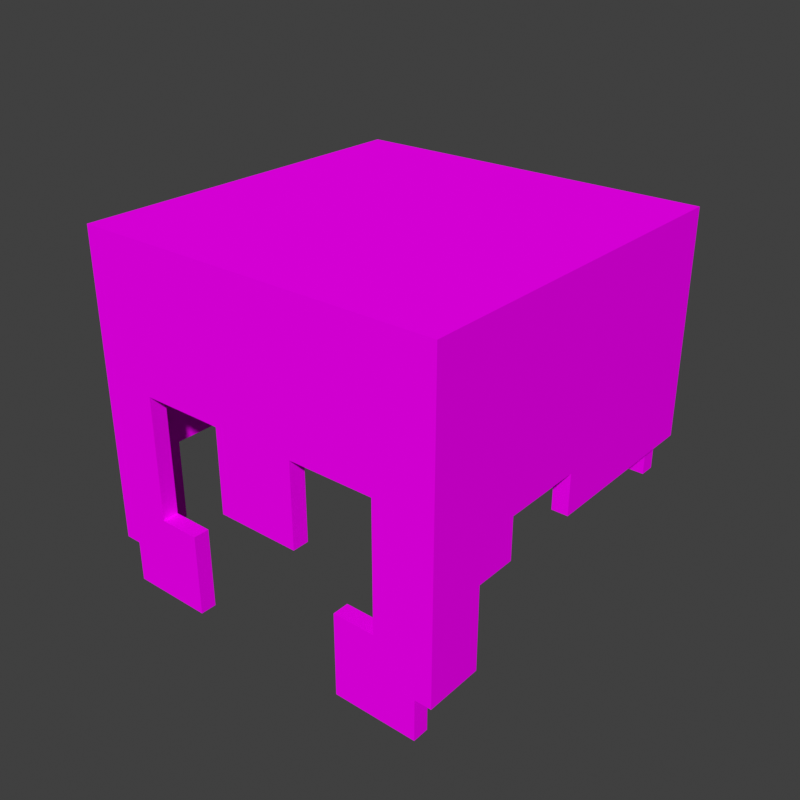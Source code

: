 # Source: netherite_1_helmet.blend  (saved by Blender 3.1.7; exported with 4.5.12 LTS)
import bpy
from mathutils import Matrix  # noqa: F401  (used for matrix-valued properties, if any)

bpy.ops.wm.read_factory_settings(use_empty=True)
scene = bpy.context.scene
scene.name = 'Scene'

# ---- collections
col_netherite_1_helmet = bpy.data.collections.new('netherite_1_helmet'); scene.collection.children.link(col_netherite_1_helmet)

# ---- images (referenced by path relative to the original .blend; pixels are not part of the script)
import os
ASSET_DIR = os.environ.get("B2B_ASSET_DIR", "")  # directory of the original .blend (textures are referenced by path, not embedded)
HERE = os.path.dirname(os.path.abspath(__file__))  # packed textures are extracted next to this script under _unpacked/

def load_image(name, relpath, width, height, colorspace="sRGB"):
    """Load a texture the original file referenced (path relative to the .blend, or extracted next to this script)."""
    p = next((c for c in (os.path.join(HERE, relpath), os.path.join(ASSET_DIR, relpath)) if relpath and os.path.exists(c)), "")
    if p:
        img = bpy.data.images.load(p, check_existing=True)
        img.name = name
    else:  # same state as the original file: an image datablock whose file is absent (Cycles renders it pink)
        img = bpy.data.images.new(name, width, height)
        img.source = "FILE"
        img.filepath = "//" + (relpath or name)
    img.colorspace_settings.name = colorspace
    return img
img_netherite_layer_1_png = load_image('netherite_layer_1.png', 'textures/netherite_layer_1.png', 1024, 1024, 'sRGB')

# ---- materials (node trees are filled in below, after node groups)
mat_netherite = bpy.data.materials.new('Netherite')
mat_netherite.roughness = 1.0
mat_netherite.specular_intensity = 0.0

# ---- node groups
ng_auto_smooth = bpy.data.node_groups.new('Auto Smooth', 'GeometryNodeTree')
_s = ng_auto_smooth.interface.new_socket(name='Geometry', in_out='OUTPUT', socket_type='NodeSocketGeometry')
_s = ng_auto_smooth.interface.new_socket(name='Geometry', in_out='INPUT', socket_type='NodeSocketGeometry')
_s = ng_auto_smooth.interface.new_socket(name='Angle', in_out='INPUT', socket_type='NodeSocketFloat')
_s.subtype = 'ANGLE'
_s.min_value = 0.0
_s.max_value = 3.142
ng_auto_smooth.is_modifier = True
_N = ng_auto_smooth.nodes; _L = ng_auto_smooth.links
n0 = _N.new('NodeGroupOutput'); n0.name = 'Group Output'; n0.location = (480, -100)
n1 = _N.new('NodeGroupInput'); n1.name = 'Group Input'; n1.location = (-420, -300)
n2 = _N.new('NodeGroupInput'); n2.name = 'Group Input.001'; n2.location = (-60, -100)
n3 = _N.new('GeometryNodeSetShadeSmooth'); n3.name = 'Set Shade Smooth'; n3.location = (120, -100)
n3.domain = 'EDGE'
n4 = _N.new('GeometryNodeSetShadeSmooth'); n4.name = 'Set Shade Smooth.001'; n4.location = (300, -100)
n5 = _N.new('GeometryNodeInputMeshEdgeAngle'); n5.name = 'Edge Angle'; n5.location = (-420, -220)
n6 = _N.new('GeometryNodeInputEdgeSmooth'); n6.name = 'Is Edge Smooth'; n6.location = (-60, -160)
n7 = _N.new('GeometryNodeInputShadeSmooth'); n7.name = 'Is Face Smooth'; n7.location = (-240, -340)
n8 = _N.new('FunctionNodeBooleanMath'); n8.name = 'Boolean Math'; n8.location = (-60, -220)
n9 = _N.new('FunctionNodeCompare'); n9.name = 'Compare'; n9.location = (-240, -180)
n9.operation = 'LESS_EQUAL'
_L.new(n5.outputs[0], n9.inputs[0])
_L.new(n4.outputs[0], n0.inputs[0])
_L.new(n1.outputs[1], n9.inputs[1])
_L.new(n9.outputs[0], n8.inputs[0])
_L.new(n7.outputs[0], n8.inputs[1])
_L.new(n2.outputs[0], n3.inputs[0])
_L.new(n6.outputs[0], n3.inputs[1])
_L.new(n3.outputs[0], n4.inputs[0])
_L.new(n8.outputs[0], n3.inputs[2])
n0.is_active_output = True

# ---- material node trees
mat_netherite.use_nodes = True; mat_netherite.node_tree.nodes.clear()
_N = mat_netherite.node_tree.nodes; _L = mat_netherite.node_tree.links
n0 = _N.new('ShaderNodeBsdfPrincipled'); n0.name = 'Principled BSDF'; n0.location = (10, 300)
n0.distribution = 'GGX'
n0.subsurface_method = 'RANDOM_WALK_SKIN'
n0.inputs[2].default_value = 1.0
n0.inputs[3].default_value = 1.45
n0.inputs[13].default_value = 0.0
n0.inputs[27].default_value = (0.0, 0.0, 0.0, 1.0)
n0.inputs[28].default_value = 1.0
n1 = _N.new('ShaderNodeOutputMaterial'); n1.name = 'Material Output'; n1.location = (300, 300)
n2 = _N.new('ShaderNodeTexImage'); n2.name = 'Image Texture'; n2.location = (-585, -33)
n2.image = img_netherite_layer_1_png
n2.interpolation = 'Closest'
_L.new(n0.outputs[0], n1.inputs[0])
_L.new(n2.outputs[0], n0.inputs[0])
_L.new(n2.outputs[1], n0.inputs[4])
n1.is_active_output = True

# ---- world
world_world = bpy.data.worlds.new('World'); scene.world = world_world
world_world.use_nodes = True; world_world.node_tree.nodes.clear()
_N = world_world.node_tree.nodes; _L = world_world.node_tree.links
n0 = _N.new('ShaderNodeOutputWorld'); n0.name = 'World Output'; n0.location = (300, 300)
n1 = _N.new('ShaderNodeBackground'); n1.name = 'Background'; n1.location = (10, 300)
n1.inputs[0].default_value = (0.05088, 0.05088, 0.05088, 1.0)
_L.new(n1.outputs[0], n0.inputs[0])
n0.is_active_output = True
world_world.color = (0.05088, 0.05088, 0.05088)
world_world.use_sun_shadow = False
world_world.sun_shadow_jitter_overblur = 0.0

# ---- meshes
me_head_004 = bpy.data.meshes.new('head.004')
me_head_004.from_pydata([(0.4, 3.2, -0.4), (0.4, 3.2, 0.4), (-0.4, 3.2, 0.4), (-0.4, 2.9, -0.4), (-0.4, 3.1, -0.4), (0.4, 2.7, 0.4), (-0.3, 3.2, -0.4), (0.3, 3.2, -0.4), (0.3, 3.2, 0.4), (-0.1, 3.2, 0.4), (0.2, 2.5, 0.4), (0.1, 2.5, 0.4), (-0.2, 2.5, 0.4), (0.1, 2.6, 0.4), (-0.1, 2.6, 0.4), (0.1, 2.7, 0.4), (0.2, 2.8, 0.4), (-0.3, 2.8, 0.4), (-0.2, 2.9, 0.4), (0.2, 3.0, 0.4), (0.1, 3.0, 0.4), (-7.451e-09, 3.1, 0.4), (-0.1, 2.7, -0.4), (0.1, 2.7, -0.4), (-0.3, 2.8, -0.4), (-0.1, 2.8, -0.4), (0.3, 2.8, -0.4), (-0.2, 2.9, -0.4), (-0.1, 2.9, -0.4), (0.1, 2.9, -0.4), (-0.3, 3.0, -0.4), (0.2, 3.0, -0.4), (-0.2, 3.1, -0.4), (7.451e-09, 3.1, -0.4), (0.1, 3.1, -0.4), (0.2, 3.1, -0.4), (0.4, 3.2, -0.3), (0.4, 3.2, -0.1), (0.4, 3.2, 0.2), (-0.4, 2.7, 0.3), (-0.4, 2.7, -7.451e-09), (-0.4, 2.8, 0.1), (-0.4, 2.8, -7.451e-09), (-0.4, 2.8, -0.1), (-0.4, 2.8, -0.2), (-0.4, 2.9, 0.1), (-0.4, 2.9, -7.451e-09), (-0.4, 2.9, -0.1), (-0.4, 2.9, -0.3), (-0.4, 3.0, 0.3), (-0.4, 3.0, -7.451e-09), (-0.4, 3.0, -0.2), (-0.4, 3.1, -0.3), (0.4, 2.7, 7.451e-09), (0.4, 2.7, 0.2), (0.4, 2.8, -0.2), (0.4, 2.8, -0.1), (0.4, 2.8, 0.2), (0.4, 2.8, 0.3), (0.4, 2.9, 0.2), (0.4, 3.0, 7.451e-09), (0.4, 3.0, 0.2), (0.4, 3.1, 0.3), (-0.3, 3.2, -7.451e-09), (-0.3, 3.2, -0.2), (-0.3, 3.2, -0.3), (-0.2, 3.2, 0.3), (-0.2, 3.2, -0.2), (-0.2, 3.2, -0.3), (-0.1, 3.2, 0.2), (-0.1, 3.2, -0.3), (-3.725e-09, 3.2, 0.2), (0.1, 3.2, 0.3), (0.2, 3.2, 0.2), (0.2, 3.2, 0.1), (0.2, 3.2, -0.2), (0.3, 3.2, 0.3), (0.3, 3.2, -0.1), (0.3, 3.2, -0.2), (-0.4, 3.2, -0.4), (0.4, 3.1, -0.4), (0.4, 3.1, 0.4), (-0.4, 3.1, 0.4), (-0.3, 3.2, 0.4), (0.4, 3.2, 0.3), (-0.4, 3.2, 0.3), (-0.4, 3.0, -0.4), (0.4, 2.9, -0.4), (0.4, 3.0, -0.4), (0.4, 2.8, 0.4), (0.4, 2.9, 0.4), (0.4, 3.0, 0.4), (-0.4, 2.8, 0.4), (-0.4, 2.9, 0.4), (-0.4, 3.0, 0.4), (-0.4, 2.8, -0.3), (-0.4, 3.0, -0.3), (-0.3, 2.7, 0.4), (-0.3, 2.9, 0.4), (-0.3, 3.0, 0.4), (-0.3, 3.1, 0.4), (0.4, 2.7, 0.3), (0.4, 2.9, 0.3), (0.4, 3.0, 0.3), (0.3, 2.9, -0.4), (0.3, 3.0, -0.4), (0.3, 3.1, -0.4), (-0.2, 3.2, -0.4), (-0.1, 3.2, -0.4), (7.451e-09, 3.2, -0.4), (0.1, 3.2, -0.4), (0.2, 3.2, -0.4), (0.2, 3.2, 0.4), (0.1, 3.2, 0.4), (-7.451e-09, 3.2, 0.4), (-0.2, 3.2, 0.4), (-7.451e-09, 2.5, 0.4), (-0.1, 2.5, 0.4), (0.2, 2.6, 0.4), (-7.451e-09, 2.6, 0.4), (-0.2, 2.6, 0.4), (0.2, 2.7, 0.4), (-7.451e-09, 2.7, 0.4), (-0.1, 2.7, 0.4), (-0.2, 2.7, 0.4), (0.3, 2.8, 0.4), (0.1, 2.8, 0.4), (-7.451e-09, 2.8, 0.4), (-0.1, 2.8, 0.4), (-0.2, 2.8, 0.4), (0.3, 2.9, 0.4), (0.2, 2.9, 0.4), (0.1, 2.9, 0.4), (-7.451e-09, 2.9, 0.4), (-0.1, 2.9, 0.4), (0.3, 3.0, 0.4), (-7.451e-09, 3.0, 0.4), (-0.1, 3.0, 0.4), (-0.2, 3.0, 0.4), (0.3, 3.1, 0.4), (0.2, 3.1, 0.4), (0.1, 3.1, 0.4), (-0.1, 3.1, 0.4), (-0.2, 3.1, 0.4), (7.451e-09, 2.7, -0.4), (7.451e-09, 2.8, -0.4), (0.1, 2.8, -0.4), (-0.3, 2.9, -0.4), (7.451e-09, 2.9, -0.4), (0.2, 2.9, -0.4), (-0.2, 3.0, -0.4), (-0.1, 3.0, -0.4), (7.451e-09, 3.0, -0.4), (0.1, 3.0, -0.4), (-0.3, 3.1, -0.4), (-0.1, 3.1, -0.4), (5.588e-09, 3.2, -0.3), (0.1, 3.2, -0.3), (0.2, 3.2, -0.3), (0.3, 3.2, -0.3), (0.4, 3.2, -0.2), (0.4, 3.2, 7.451e-09), (0.4, 3.2, 0.1), (-0.4, 3.2, -0.3), (-0.4, 3.2, -0.2), (-0.4, 3.2, -0.1), (-0.4, 3.2, 7.451e-09), (-0.4, 3.2, 0.1), (-0.4, 3.2, 0.2), (-0.4, 2.7, 0.2), (-0.4, 2.7, 0.1), (-0.4, 2.8, 0.3), (-0.4, 2.8, 0.2), (-0.4, 2.9, 0.3), (-0.4, 2.9, 0.2), (-0.4, 2.9, -0.2), (-0.4, 3.0, 0.2), (-0.4, 3.0, 0.1), (-0.4, 3.0, -0.1), (-0.4, 3.1, 0.3), (-0.4, 3.1, 0.2), (-0.4, 3.1, 0.1), (-0.4, 3.1, -7.451e-09), (-0.4, 3.1, -0.1), (-0.4, 3.1, -0.2), (0.4, 2.7, 0.1), (0.4, 2.8, 7.451e-09), (0.4, 2.8, 0.1), (0.4, 2.9, -0.3), (0.4, 2.9, -0.2), (0.4, 2.9, -0.1), (0.4, 2.9, 7.451e-09), (0.4, 2.9, 0.1), (0.4, 3.0, -0.3), (0.4, 3.0, -0.2), (0.4, 3.0, -0.1), (0.4, 3.0, 0.1), (0.4, 3.1, -0.3), (0.4, 3.1, -0.2), (0.4, 3.1, -0.1), (0.4, 3.1, 7.451e-09), (0.4, 3.1, 0.1), (0.4, 3.1, 0.2), (-0.3, 3.2, 0.3), (-0.3, 3.2, 0.2), (-0.3, 3.2, 0.1), (-0.3, 3.2, -0.1), (-0.2, 3.2, 0.2), (-0.2, 3.2, 0.1), (-0.2, 3.2, -7.451e-09), (-0.2, 3.2, -0.1), (-0.1, 3.2, 0.3), (-0.1, 3.2, 0.1), (-0.1, 3.2, -7.451e-09), (-0.1, 3.2, -0.1), (-0.1, 3.2, -0.2), (-5.588e-09, 3.2, 0.3), (-1.863e-09, 3.2, 0.1), (0.0, 3.2, -7.451e-09), (1.863e-09, 3.2, -0.1), (3.725e-09, 3.2, -0.2), (0.1, 3.2, 0.2), (0.1, 3.2, 0.1), (0.1, 3.2, -7.451e-09), (0.1, 3.2, -0.1), (0.1, 3.2, -0.2), (0.2, 3.2, 0.3), (0.2, 3.2, -7.451e-09), (0.2, 3.2, -0.1), (0.3, 3.2, 0.2), (0.3, 3.2, 0.1), (0.3, 3.2, -7.451e-09), (0.4, 2.5, -0.4), (-0.4, 2.5, -0.4), (-0.4, 2.7, 0.4), (-0.3, 2.6, 0.4), (0.3, 2.6, 0.4), (0.3, 2.7, 0.4), (-0.4, 2.7, -0.4), (-0.4, 2.8, -0.4), (0.4, 2.7, -0.4), (0.3, 2.7, -0.4), (-0.4, 2.7, -0.2), (0.4, 2.7, -0.3), (0.4, 2.7, -0.2), (0.4, 2.8, -0.4), (0.4, 2.8, -0.3), (-0.4, 2.6, -0.4), (-0.4, 2.7, -0.3), (-0.3, 2.7, -0.4), (-0.4, 2.5, -0.4), (0.4, 2.5, -0.4), (-0.3, 2.5, -0.4), (-0.4, 2.6, -0.3), (0.4, 2.5, -0.3), (0.4, 2.6, -0.4), (-0.4, 2.5, -0.3), (-0.3, 2.6, -0.4), (0.4, 2.6, -0.3), (-0.2, 2.5, -0.4), (-0.2, 2.6, -0.4), (0.3, 2.5, -0.4), (0.2, 2.5, -0.4), (0.3, 2.6, -0.4), (0.2, 2.6, -0.4), (0.4, 2.7, 0.4), (-0.3, 2.7, 0.4), (0.4, 2.6, 0.4), (-0.4, 2.6, 0.4), (-0.4, 2.7, 0.4), (-0.3, 2.6, 0.4), (0.3, 2.6, 0.4), (0.3, 2.7, 0.4), (-0.3, 2.5, -0.4), (-0.2, 2.5, -0.4), (0.3, 2.5, -0.4), (0.2, 2.5, -0.4), (-0.4, 2.4, -0.4), (0.4, 2.4, -0.4), (-0.3, 2.4, -0.4), (-0.2, 2.4, -0.4), (0.3, 2.4, -0.4), (0.2, 2.4, -0.4)], [], [(154, 4, 79, 6), (197, 80, 0, 36), (139, 81, 1, 8), (179, 82, 2, 85), (159, 36, 0, 7), (39, 234, 92, 171), (171, 92, 93, 173), (173, 93, 94, 49), (49, 94, 82, 179), (237, 5, 89, 125), (125, 89, 90, 130), (130, 90, 91, 135), (135, 91, 81, 139), (246, 245, 87, 188), (188, 87, 88, 193), (193, 88, 80, 197), (24, 239, 3, 147), (147, 3, 86, 30), (30, 86, 4, 154), (88, 105, 106, 80), (105, 31, 35, 106), (31, 153, 34, 35), (153, 152, 33, 34), (152, 151, 155, 33), (151, 150, 32, 155), (150, 30, 154, 32), (87, 104, 105, 88), (104, 149, 31, 105), (149, 29, 153, 31), (29, 148, 152, 153), (148, 28, 151, 152), (28, 27, 150, 151), (27, 147, 30, 150), (245, 26, 104, 87), (146, 145, 148, 29), (145, 25, 28, 148), (23, 144, 145, 146), (144, 22, 25, 145), (94, 99, 100, 82), (99, 138, 143, 100), (138, 137, 142, 143), (137, 136, 21, 142), (136, 20, 141, 21), (20, 19, 140, 141), (19, 135, 139, 140), (93, 98, 99, 94), (98, 18, 138, 99), (18, 134, 137, 138), (134, 133, 136, 137), (133, 132, 20, 136), (132, 131, 19, 20), (131, 130, 135, 19), (92, 17, 98, 93), (17, 129, 18, 98), (129, 128, 134, 18), (128, 127, 133, 134), (127, 126, 132, 133), (126, 16, 131, 132), (16, 125, 130, 131), (234, 97, 17, 92), (97, 124, 129, 17), (124, 123, 128, 129), (123, 122, 127, 128), (122, 15, 126, 127), (15, 121, 16, 126), (121, 237, 125, 16), (235, 120, 124, 97), (120, 14, 123, 124), (14, 119, 122, 123), (119, 13, 15, 122), (13, 118, 121, 15), (118, 236, 237, 121), (12, 117, 14, 120), (117, 116, 119, 14), (116, 11, 13, 119), (11, 10, 118, 13), (163, 65, 6, 79), (65, 68, 107, 6), (68, 70, 108, 107), (70, 156, 109, 108), (156, 157, 110, 109), (157, 158, 111, 110), (158, 159, 7, 111), (82, 100, 83, 2), (100, 143, 115, 83), (143, 142, 9, 115), (142, 21, 114, 9), (21, 141, 113, 114), (141, 140, 112, 113), (140, 139, 8, 112), (80, 106, 7, 0), (106, 35, 111, 7), (35, 34, 110, 111), (34, 33, 109, 110), (33, 155, 108, 109), (155, 32, 107, 108), (32, 154, 6, 107), (112, 8, 76, 226), (226, 76, 229, 73), (73, 229, 230, 74), (74, 230, 231, 227), (227, 231, 77, 228), (228, 77, 78, 75), (75, 78, 159, 158), (113, 112, 226, 72), (72, 226, 73, 221), (221, 73, 74, 222), (222, 74, 227, 223), (223, 227, 228, 224), (224, 228, 75, 225), (225, 75, 158, 157), (114, 113, 72, 216), (216, 72, 221, 71), (71, 221, 222, 217), (217, 222, 223, 218), (218, 223, 224, 219), (219, 224, 225, 220), (220, 225, 157, 156), (9, 114, 216, 211), (211, 216, 71, 69), (69, 71, 217, 212), (212, 217, 218, 213), (213, 218, 219, 214), (214, 219, 220, 215), (215, 220, 156, 70), (115, 9, 211, 66), (66, 211, 69, 207), (207, 69, 212, 208), (208, 212, 213, 209), (209, 213, 214, 210), (210, 214, 215, 67), (67, 215, 70, 68), (83, 115, 66, 203), (203, 66, 207, 204), (204, 207, 208, 205), (205, 208, 209, 63), (63, 209, 210, 206), (206, 210, 67, 64), (64, 67, 68, 65), (2, 83, 203, 85), (85, 203, 204, 168), (168, 204, 205, 167), (167, 205, 63, 166), (166, 63, 206, 165), (165, 206, 64, 164), (164, 64, 65, 163), (91, 103, 62, 81), (103, 61, 202, 62), (61, 196, 201, 202), (196, 60, 200, 201), (60, 195, 199, 200), (195, 194, 198, 199), (194, 193, 197, 198), (90, 102, 103, 91), (102, 59, 61, 103), (59, 192, 196, 61), (192, 191, 60, 196), (191, 190, 195, 60), (190, 189, 194, 195), (189, 188, 193, 194), (89, 58, 102, 90), (58, 57, 59, 102), (57, 187, 192, 59), (187, 186, 191, 192), (186, 56, 190, 191), (56, 55, 189, 190), (55, 246, 188, 189), (5, 101, 58, 89), (101, 54, 57, 58), (54, 185, 187, 57), (185, 53, 186, 187), (86, 96, 52, 4), (96, 51, 184, 52), (51, 178, 183, 184), (178, 50, 182, 183), (50, 177, 181, 182), (177, 176, 180, 181), (176, 49, 179, 180), (3, 48, 96, 86), (48, 175, 51, 96), (175, 47, 178, 51), (47, 46, 50, 178), (46, 45, 177, 50), (45, 174, 176, 177), (174, 173, 49, 176), (239, 95, 48, 3), (95, 44, 175, 48), (44, 43, 47, 175), (43, 42, 46, 47), (42, 41, 45, 46), (41, 172, 174, 45), (172, 171, 173, 174), (40, 170, 41, 42), (170, 169, 172, 41), (169, 39, 171, 172), (8, 1, 84, 76), (76, 84, 38, 229), (229, 38, 162, 230), (230, 162, 161, 231), (231, 161, 37, 77), (77, 37, 160, 78), (78, 160, 36, 159), (4, 52, 163, 79), (52, 184, 164, 163), (184, 183, 165, 164), (183, 182, 166, 165), (182, 181, 167, 166), (181, 180, 168, 167), (180, 179, 85, 168), (81, 62, 84, 1), (62, 202, 38, 84), (202, 201, 162, 38), (201, 200, 161, 162), (200, 199, 37, 161), (199, 198, 160, 37), (198, 197, 36, 160), (278, 281, 275, 232), (279, 277, 233, 273), (243, 240, 245, 246), (249, 238, 239, 24), (240, 241, 26, 245), (244, 243, 246, 55), (238, 248, 95, 239), (248, 242, 44, 95), (258, 255, 240, 243), (257, 247, 238, 249), (255, 263, 241, 240), (247, 253, 248, 238), (254, 251, 255, 258), (252, 250, 247, 257), (251, 261, 263, 255), (250, 256, 253, 247), (259, 252, 257, 260), (261, 262, 264, 263), (271, 267, 265, 272), (268, 270, 266, 269), (280, 279, 273, 274), (281, 282, 276, 275)])
me_head_004.polygons.foreach_set('use_smooth', [True] * 238)
_uv = me_head_004.uv_layers.new(name='UVMap')
_uv.uv.foreach_set('vector', [0.238, 0.7261, 0.2463, 0.7261, 0.2463, 0.7427, 0.238, 0.7427, 0.113, 0.7261, 0.1213, 0.7261, 0.1213, 0.7427, 0.113, 0.7427, 0.488, 0.7261, 0.4963, 0.7261, 0.4963, 0.7427, 0.488, 0.7427, 0.363, 0.7261, 0.3713, 0.7261, 0.3713, 0.7427, 0.363, 0.7427, 0.137, 0.7739, 0.1287, 0.7739, 0.1287, 0.7573, 0.137, 0.7573, 0.363, 0.6011, 0.3713, 0.6011, 0.3713, 0.6177, 0.363, 0.6177, 0.363, 0.6323, 0.3713, 0.6323, 0.3713, 0.6489, 0.363, 0.6489, 0.363, 0.6636, 0.3713, 0.6636, 0.3713, 0.6802, 0.363, 0.6802, 0.363, 0.6948, 0.3713, 0.6948, 0.3713, 0.7114, 0.363, 0.7114, 0.488, 0.6011, 0.4963, 0.6011, 0.4963, 0.6177, 0.488, 0.6177, 0.488, 0.6323, 0.4963, 0.6323, 0.4963, 0.6489, 0.488, 0.6489, 0.488, 0.6636, 0.4963, 0.6636, 0.4963, 0.6802, 0.488, 0.6802, 0.488, 0.6948, 0.4963, 0.6948, 0.4963, 0.7114, 0.488, 0.7114, 0.113, 0.6323, 0.1213, 0.6323, 0.1213, 0.6489, 0.113, 0.6489, 0.113, 0.6636, 0.1213, 0.6636, 0.1213, 0.6802, 0.113, 0.6802, 0.113, 0.6948, 0.1213, 0.6948, 0.1213, 0.7114, 0.113, 0.7114, 0.238, 0.6323, 0.2463, 0.6323, 0.2463, 0.6489, 0.238, 0.6489, 0.238, 0.6636, 0.2463, 0.6636, 0.2463, 0.6802, 0.238, 0.6802, 0.238, 0.6948, 0.2463, 0.6948, 0.2463, 0.7114, 0.238, 0.7114, 0.1287, 0.6948, 0.137, 0.6948, 0.137, 0.7114, 0.1287, 0.7114, 0.1443, 0.6948, 0.1526, 0.6948, 0.1526, 0.7114, 0.1443, 0.7114, 0.1599, 0.6948, 0.1682, 0.6948, 0.1682, 0.7114, 0.1599, 0.7114, 0.1755, 0.6948, 0.1838, 0.6948, 0.1838, 0.7114, 0.1755, 0.7114, 0.1912, 0.6948, 0.1995, 0.6948, 0.1995, 0.7114, 0.1912, 0.7114, 0.2068, 0.6948, 0.2151, 0.6948, 0.2151, 0.7114, 0.2068, 0.7114, 0.2224, 0.6948, 0.2307, 0.6948, 0.2307, 0.7114, 0.2224, 0.7114, 0.1287, 0.6636, 0.137, 0.6636, 0.137, 0.6802, 0.1287, 0.6802, 0.1443, 0.6636, 0.1526, 0.6636, 0.1526, 0.6802, 0.1443, 0.6802, 0.1599, 0.6636, 0.1682, 0.6636, 0.1682, 0.6802, 0.1599, 0.6802, 0.1755, 0.6636, 0.1838, 0.6636, 0.1838, 0.6802, 0.1755, 0.6802, 0.1912, 0.6636, 0.1995, 0.6636, 0.1995, 0.6802, 0.1912, 0.6802, 0.2068, 0.6636, 0.2151, 0.6636, 0.2151, 0.6802, 0.2068, 0.6802, 0.2224, 0.6636, 0.2307, 0.6636, 0.2307, 0.6802, 0.2224, 0.6802, 0.1287, 0.6323, 0.137, 0.6323, 0.137, 0.6489, 0.1287, 0.6489, 0.1755, 0.6323, 0.1838, 0.6323, 0.1838, 0.6489, 0.1755, 0.6489, 0.1912, 0.6323, 0.1995, 0.6323, 0.1995, 0.6489, 0.1912, 0.6489, 0.1755, 0.6011, 0.1838, 0.6011, 0.1838, 0.6177, 0.1755, 0.6177, 0.1912, 0.6011, 0.1995, 0.6011, 0.1995, 0.6177, 0.1912, 0.6177, 0.3787, 0.6948, 0.387, 0.6948, 0.387, 0.7114, 0.3787, 0.7114, 0.3943, 0.6948, 0.4026, 0.6948, 0.4026, 0.7114, 0.3943, 0.7114, 0.4099, 0.6948, 0.4182, 0.6948, 0.4182, 0.7114, 0.4099, 0.7114, 0.4255, 0.6948, 0.4338, 0.6948, 0.4338, 0.7114, 0.4255, 0.7114, 0.4412, 0.6948, 0.4495, 0.6948, 0.4495, 0.7114, 0.4412, 0.7114, 0.4568, 0.6948, 0.4651, 0.6948, 0.4651, 0.7114, 0.4568, 0.7114, 0.4724, 0.6948, 0.4807, 0.6948, 0.4807, 0.7114, 0.4724, 0.7114, 0.3787, 0.6636, 0.387, 0.6636, 0.387, 0.6802, 0.3787, 0.6802, 0.3943, 0.6636, 0.4026, 0.6636, 0.4026, 0.6802, 0.3943, 0.6802, 0.4099, 0.6636, 0.4182, 0.6636, 0.4182, 0.6802, 0.4099, 0.6802, 0.4255, 0.6636, 0.4338, 0.6636, 0.4338, 0.6802, 0.4255, 0.6802, 0.4412, 0.6636, 0.4495, 0.6636, 0.4495, 0.6802, 0.4412, 0.6802, 0.4568, 0.6636, 0.4651, 0.6636, 0.4651, 0.6802, 0.4568, 0.6802, 0.4724, 0.6636, 0.4807, 0.6636, 0.4807, 0.6802, 0.4724, 0.6802, 0.3787, 0.6323, 0.387, 0.6323, 0.387, 0.6489, 0.3787, 0.6489, 0.3943, 0.6323, 0.4026, 0.6323, 0.4026, 0.6489, 0.3943, 0.6489, 0.4099, 0.6323, 0.4182, 0.6323, 0.4182, 0.6489, 0.4099, 0.6489, 0.4255, 0.6323, 0.4338, 0.6323, 0.4338, 0.6489, 0.4255, 0.6489, 0.4412, 0.6323, 0.4495, 0.6323, 0.4495, 0.6489, 0.4412, 0.6489, 0.4568, 0.6323, 0.4651, 0.6323, 0.4651, 0.6489, 0.4568, 0.6489, 0.4724, 0.6323, 0.4807, 0.6323, 0.4807, 0.6489, 0.4724, 0.6489, 0.3787, 0.6011, 0.387, 0.6011, 0.387, 0.6177, 0.3787, 0.6177, 0.3943, 0.6011, 0.4026, 0.6011, 0.4026, 0.6177, 0.3943, 0.6177, 0.4099, 0.6011, 0.4182, 0.6011, 0.4182, 0.6177, 0.4099, 0.6177, 0.4255, 0.6011, 0.4338, 0.6011, 0.4338, 0.6177, 0.4255, 0.6177, 0.4412, 0.6011, 0.4495, 0.6011, 0.4495, 0.6177, 0.4412, 0.6177, 0.4568, 0.6011, 0.4651, 0.6011, 0.4651, 0.6177, 0.4568, 0.6177, 0.4724, 0.6011, 0.4807, 0.6011, 0.4807, 0.6177, 0.4724, 0.6177, 0.3943, 0.5698, 0.4026, 0.5698, 0.4026, 0.5864, 0.3943, 0.5864, 0.4099, 0.5698, 0.4182, 0.5698, 0.4182, 0.5864, 0.4099, 0.5864, 0.4255, 0.5698, 0.4338, 0.5698, 0.4338, 0.5864, 0.4255, 0.5864, 0.4412, 0.5698, 0.4495, 0.5698, 0.4495, 0.5864, 0.4412, 0.5864, 0.4568, 0.5698, 0.4651, 0.5698, 0.4651, 0.5864, 0.4568, 0.5864, 0.4724, 0.5698, 0.4807, 0.5698, 0.4807, 0.5864, 0.4724, 0.5864, 0.4099, 0.5386, 0.4182, 0.5386, 0.4182, 0.5552, 0.4099, 0.5552, 0.4255, 0.5386, 0.4338, 0.5386, 0.4338, 0.5552, 0.4255, 0.5552, 0.4412, 0.5386, 0.4495, 0.5386, 0.4495, 0.5552, 0.4412, 0.5552, 0.4568, 0.5386, 0.4651, 0.5386, 0.4651, 0.5552, 0.4568, 0.5552, 0.2463, 0.7739, 0.238, 0.7739, 0.238, 0.7573, 0.2463, 0.7573, 0.2307, 0.7739, 0.2224, 0.7739, 0.2224, 0.7573, 0.2307, 0.7573, 0.2151, 0.7739, 0.2068, 0.7739, 0.2068, 0.7573, 0.2151, 0.7573, 0.1995, 0.7739, 0.1912, 0.7739, 0.1912, 0.7573, 0.1995, 0.7573, 0.1838, 0.7739, 0.1755, 0.7739, 0.1755, 0.7573, 0.1838, 0.7573, 0.1682, 0.7739, 0.1599, 0.7739, 0.1599, 0.7573, 0.1682, 0.7573, 0.1526, 0.7739, 0.1443, 0.7739, 0.1443, 0.7573, 0.1526, 0.7573, 0.3787, 0.7261, 0.387, 0.7261, 0.387, 0.7427, 0.3787, 0.7427, 0.3943, 0.7261, 0.4026, 0.7261, 0.4026, 0.7427, 0.3943, 0.7427, 0.4099, 0.7261, 0.4182, 0.7261, 0.4182, 0.7427, 0.4099, 0.7427, 0.4255, 0.7261, 0.4338, 0.7261, 0.4338, 0.7427, 0.4255, 0.7427, 0.4412, 0.7261, 0.4495, 0.7261, 0.4495, 0.7427, 0.4412, 0.7427, 0.4568, 0.7261, 0.4651, 0.7261, 0.4651, 0.7427, 0.4568, 0.7427, 0.4724, 0.7261, 0.4807, 0.7261, 0.4807, 0.7427, 0.4724, 0.7427, 0.1287, 0.7261, 0.137, 0.7261, 0.137, 0.7427, 0.1287, 0.7427, 0.1443, 0.7261, 0.1526, 0.7261, 0.1526, 0.7427, 0.1443, 0.7427, 0.1599, 0.7261, 0.1682, 0.7261, 0.1682, 0.7427, 0.1599, 0.7427, 0.1755, 0.7261, 0.1838, 0.7261, 0.1838, 0.7427, 0.1755, 0.7427, 0.1912, 0.7261, 0.1995, 0.7261, 0.1995, 0.7427, 0.1912, 0.7427, 0.2068, 0.7261, 0.2151, 0.7261, 0.2151, 0.7427, 0.2068, 0.7427, 0.2224, 0.7261, 0.2307, 0.7261, 0.2307, 0.7427, 0.2224, 0.7427, 0.1526, 0.9927, 0.1443, 0.9927, 0.1443, 0.9761, 0.1526, 0.9761, 0.1526, 0.9614, 0.1443, 0.9614, 0.1443, 0.9448, 0.1526, 0.9448, 0.1526, 0.9302, 0.1443, 0.9302, 0.1443, 0.9136, 0.1526, 0.9136, 0.1526, 0.8989, 0.1443, 0.8989, 0.1443, 0.8823, 0.1526, 0.8823, 0.1526, 0.8677, 0.1443, 0.8677, 0.1443, 0.8511, 0.1526, 0.8511, 0.1526, 0.8364, 0.1443, 0.8364, 0.1443, 0.8198, 0.1526, 0.8198, 0.1526, 0.8052, 0.1443, 0.8052, 0.1443, 0.7886, 0.1526, 0.7886, 0.1682, 0.9927, 0.1599, 0.9927, 0.1599, 0.9761, 0.1682, 0.9761, 0.1682, 0.9614, 0.1599, 0.9614, 0.1599, 0.9448, 0.1682, 0.9448, 0.1682, 0.9302, 0.1599, 0.9302, 0.1599, 0.9136, 0.1682, 0.9136, 0.1682, 0.8989, 0.1599, 0.8989, 0.1599, 0.8823, 0.1682, 0.8823, 0.1682, 0.8677, 0.1599, 0.8677, 0.1599, 0.8511, 0.1682, 0.8511, 0.1682, 0.8364, 0.1599, 0.8364, 0.1599, 0.8198, 0.1682, 0.8198, 0.1682, 0.8052, 0.1599, 0.8052, 0.1599, 0.7886, 0.1682, 0.7886, 0.1838, 0.9927, 0.1755, 0.9927, 0.1755, 0.9761, 0.1838, 0.9761, 0.1838, 0.9614, 0.1755, 0.9614, 0.1755, 0.9448, 0.1838, 0.9448, 0.1838, 0.9302, 0.1755, 0.9302, 0.1755, 0.9136, 0.1838, 0.9136, 0.1838, 0.8989, 0.1755, 0.8989, 0.1755, 0.8823, 0.1838, 0.8823, 0.1838, 0.8677, 0.1755, 0.8677, 0.1755, 0.8511, 0.1838, 0.8511, 0.1838, 0.8364, 0.1755, 0.8364, 0.1755, 0.8198, 0.1838, 0.8198, 0.1838, 0.8052, 0.1755, 0.8052, 0.1755, 0.7886, 0.1838, 0.7886, 0.1995, 0.9927, 0.1912, 0.9927, 0.1912, 0.9761, 0.1995, 0.9761, 0.1995, 0.9614, 0.1912, 0.9614, 0.1912, 0.9448, 0.1995, 0.9448, 0.1995, 0.9302, 0.1912, 0.9302, 0.1912, 0.9136, 0.1995, 0.9136, 0.1995, 0.8989, 0.1912, 0.8989, 0.1912, 0.8823, 0.1995, 0.8823, 0.1995, 0.8677, 0.1912, 0.8677, 0.1912, 0.8511, 0.1995, 0.8511, 0.1995, 0.8364, 0.1912, 0.8364, 0.1912, 0.8198, 0.1995, 0.8198, 0.1995, 0.8052, 0.1912, 0.8052, 0.1912, 0.7886, 0.1995, 0.7886, 0.2151, 0.9927, 0.2068, 0.9927, 0.2068, 0.9761, 0.2151, 0.9761, 0.2151, 0.9614, 0.2068, 0.9614, 0.2068, 0.9448, 0.2151, 0.9448, 0.2151, 0.9302, 0.2068, 0.9302, 0.2068, 0.9136, 0.2151, 0.9136, 0.2151, 0.8989, 0.2068, 0.8989, 0.2068, 0.8823, 0.2151, 0.8823, 0.2151, 0.8677, 0.2068, 0.8677, 0.2068, 0.8511, 0.2151, 0.8511, 0.2151, 0.8364, 0.2068, 0.8364, 0.2068, 0.8198, 0.2151, 0.8198, 0.2151, 0.8052, 0.2068, 0.8052, 0.2068, 0.7886, 0.2151, 0.7886, 0.2307, 0.9927, 0.2224, 0.9927, 0.2224, 0.9761, 0.2307, 0.9761, 0.2307, 0.9614, 0.2224, 0.9614, 0.2224, 0.9448, 0.2307, 0.9448, 0.2307, 0.9302, 0.2224, 0.9302, 0.2224, 0.9136, 0.2307, 0.9136, 0.2307, 0.8989, 0.2224, 0.8989, 0.2224, 0.8823, 0.2307, 0.8823, 0.2307, 0.8677, 0.2224, 0.8677, 0.2224, 0.8511, 0.2307, 0.8511, 0.2307, 0.8364, 0.2224, 0.8364, 0.2224, 0.8198, 0.2307, 0.8198, 0.2307, 0.8052, 0.2224, 0.8052, 0.2224, 0.7886, 0.2307, 0.7886, 0.2463, 0.9927, 0.238, 0.9927, 0.238, 0.9761, 0.2463, 0.9761, 0.2463, 0.9614, 0.238, 0.9614, 0.238, 0.9448, 0.2463, 0.9448, 0.2463, 0.9302, 0.238, 0.9302, 0.238, 0.9136, 0.2463, 0.9136, 0.2463, 0.8989, 0.238, 0.8989, 0.238, 0.8823, 0.2463, 0.8823, 0.2463, 0.8677, 0.238, 0.8677, 0.238, 0.8511, 0.2463, 0.8511, 0.2463, 0.8364, 0.238, 0.8364, 0.238, 0.8198, 0.2463, 0.8198, 0.2463, 0.8052, 0.238, 0.8052, 0.238, 0.7886, 0.2463, 0.7886, 0.003662, 0.6948, 0.01196, 0.6948, 0.01196, 0.7114, 0.003662, 0.7114, 0.01929, 0.6948, 0.02759, 0.6948, 0.02759, 0.7114, 0.01929, 0.7114, 0.03491, 0.6948, 0.04321, 0.6948, 0.04321, 0.7114, 0.03491, 0.7114, 0.05054, 0.6948, 0.05884, 0.6948, 0.05884, 0.7114, 0.05054, 0.7114, 0.06616, 0.6948, 0.07446, 0.6948, 0.07446, 0.7114, 0.06616, 0.7114, 0.08179, 0.6948, 0.09009, 0.6948, 0.09009, 0.7114, 0.08179, 0.7114, 0.09741, 0.6948, 0.1057, 0.6948, 0.1057, 0.7114, 0.09741, 0.7114, 0.003662, 0.6636, 0.01196, 0.6636, 0.01196, 0.6802, 0.003662, 0.6802, 0.01929, 0.6636, 0.02759, 0.6636, 0.02759, 0.6802, 0.01929, 0.6802, 0.03491, 0.6636, 0.04321, 0.6636, 0.04321, 0.6802, 0.03491, 0.6802, 0.05054, 0.6636, 0.05884, 0.6636, 0.05884, 0.6802, 0.05054, 0.6802, 0.06616, 0.6636, 0.07446, 0.6636, 0.07446, 0.6802, 0.06616, 0.6802, 0.08179, 0.6636, 0.09009, 0.6636, 0.09009, 0.6802, 0.08179, 0.6802, 0.09741, 0.6636, 0.1057, 0.6636, 0.1057, 0.6802, 0.09741, 0.6802, 0.003662, 0.6323, 0.01196, 0.6323, 0.01196, 0.6489, 0.003662, 0.6489, 0.01929, 0.6323, 0.02759, 0.6323, 0.02759, 0.6489, 0.01929, 0.6489, 0.03491, 0.6323, 0.04321, 0.6323, 0.04321, 0.6489, 0.03491, 0.6489, 0.05054, 0.6323, 0.05884, 0.6323, 0.05884, 0.6489, 0.05054, 0.6489, 0.06616, 0.6323, 0.07446, 0.6323, 0.07446, 0.6489, 0.06616, 0.6489, 0.08179, 0.6323, 0.09009, 0.6323, 0.09009, 0.6489, 0.08179, 0.6489, 0.09741, 0.6323, 0.1057, 0.6323, 0.1057, 0.6489, 0.09741, 0.6489, 0.003662, 0.6011, 0.01196, 0.6011, 0.01196, 0.6177, 0.003662, 0.6177, 0.01929, 0.6011, 0.02759, 0.6011, 0.02759, 0.6177, 0.01929, 0.6177, 0.03491, 0.6011, 0.04321, 0.6011, 0.04321, 0.6177, 0.03491, 0.6177, 0.05054, 0.6011, 0.05884, 0.6011, 0.05884, 0.6177, 0.05054, 0.6177, 0.2537, 0.6948, 0.262, 0.6948, 0.262, 0.7114, 0.2537, 0.7114, 0.2693, 0.6948, 0.2776, 0.6948, 0.2776, 0.7114, 0.2693, 0.7114, 0.2849, 0.6948, 0.2932, 0.6948, 0.2932, 0.7114, 0.2849, 0.7114, 0.3005, 0.6948, 0.3088, 0.6948, 0.3088, 0.7114, 0.3005, 0.7114, 0.3162, 0.6948, 0.3245, 0.6948, 0.3245, 0.7114, 0.3162, 0.7114, 0.3318, 0.6948, 0.3401, 0.6948, 0.3401, 0.7114, 0.3318, 0.7114, 0.3474, 0.6948, 0.3557, 0.6948, 0.3557, 0.7114, 0.3474, 0.7114, 0.2537, 0.6636, 0.262, 0.6636, 0.262, 0.6802, 0.2537, 0.6802, 0.2693, 0.6636, 0.2776, 0.6636, 0.2776, 0.6802, 0.2693, 0.6802, 0.2849, 0.6636, 0.2932, 0.6636, 0.2932, 0.6802, 0.2849, 0.6802, 0.3005, 0.6636, 0.3088, 0.6636, 0.3088, 0.6802, 0.3005, 0.6802, 0.3162, 0.6636, 0.3245, 0.6636, 0.3245, 0.6802, 0.3162, 0.6802, 0.3318, 0.6636, 0.3401, 0.6636, 0.3401, 0.6802, 0.3318, 0.6802, 0.3474, 0.6636, 0.3557, 0.6636, 0.3557, 0.6802, 0.3474, 0.6802, 0.2537, 0.6323, 0.262, 0.6323, 0.262, 0.6489, 0.2537, 0.6489, 0.2693, 0.6323, 0.2776, 0.6323, 0.2776, 0.6489, 0.2693, 0.6489, 0.2849, 0.6323, 0.2932, 0.6323, 0.2932, 0.6489, 0.2849, 0.6489, 0.3005, 0.6323, 0.3088, 0.6323, 0.3088, 0.6489, 0.3005, 0.6489, 0.3162, 0.6323, 0.3245, 0.6323, 0.3245, 0.6489, 0.3162, 0.6489, 0.3318, 0.6323, 0.3401, 0.6323, 0.3401, 0.6489, 0.3318, 0.6489, 0.3474, 0.6323, 0.3557, 0.6323, 0.3557, 0.6489, 0.3474, 0.6489, 0.3162, 0.6011, 0.3245, 0.6011, 0.3245, 0.6177, 0.3162, 0.6177, 0.3318, 0.6011, 0.3401, 0.6011, 0.3401, 0.6177, 0.3318, 0.6177, 0.3474, 0.6011, 0.3557, 0.6011, 0.3557, 0.6177, 0.3474, 0.6177, 0.137, 0.9927, 0.1287, 0.9927, 0.1287, 0.9761, 0.137, 0.9761, 0.137, 0.9614, 0.1287, 0.9614, 0.1287, 0.9448, 0.137, 0.9448, 0.137, 0.9302, 0.1287, 0.9302, 0.1287, 0.9136, 0.137, 0.9136, 0.137, 0.8989, 0.1287, 0.8989, 0.1287, 0.8823, 0.137, 0.8823, 0.137, 0.8677, 0.1287, 0.8677, 0.1287, 0.8511, 0.137, 0.8511, 0.137, 0.8364, 0.1287, 0.8364, 0.1287, 0.8198, 0.137, 0.8198, 0.137, 0.8052, 0.1287, 0.8052, 0.1287, 0.7886, 0.137, 0.7886, 0.2537, 0.7261, 0.262, 0.7261, 0.262, 0.7427, 0.2537, 0.7427, 0.2693, 0.7261, 0.2776, 0.7261, 0.2776, 0.7427, 0.2693, 0.7427, 0.2849, 0.7261, 0.2932, 0.7261, 0.2932, 0.7427, 0.2849, 0.7427, 0.3005, 0.7261, 0.3088, 0.7261, 0.3088, 0.7427, 0.3005, 0.7427, 0.3162, 0.7261, 0.3245, 0.7261, 0.3245, 0.7427, 0.3162, 0.7427, 0.3318, 0.7261, 0.3401, 0.7261, 0.3401, 0.7427, 0.3318, 0.7427, 0.3474, 0.7261, 0.3557, 0.7261, 0.3557, 0.7427, 0.3474, 0.7427, 0.003662, 0.7261, 0.01196, 0.7261, 0.01196, 0.7427, 0.003662, 0.7427, 0.01929, 0.7261, 0.02759, 0.7261, 0.02759, 0.7427, 0.01929, 0.7427, 0.03491, 0.7261, 0.04321, 0.7261, 0.04321, 0.7427, 0.03491, 0.7427, 0.05054, 0.7261, 0.05884, 0.7261, 0.05884, 0.7427, 0.05054, 0.7427, 0.06616, 0.7261, 0.07446, 0.7261, 0.07446, 0.7427, 0.06616, 0.7427, 0.08179, 0.7261, 0.09009, 0.7261, 0.09009, 0.7427, 0.08179, 0.7427, 0.09741, 0.7261, 0.1057, 0.7261, 0.1057, 0.7427, 0.09741, 0.7427, 0.1287, 0.5073, 0.137, 0.5073, 0.137, 0.5239, 0.1287, 0.5239, 0.238, 0.5073, 0.2463, 0.5073, 0.2463, 0.5239, 0.238, 0.5239, 0.113, 0.6011, 0.1213, 0.6011, 0.1213, 0.6177, 0.113, 0.6177, 0.238, 0.6011, 0.2463, 0.6011, 0.2463, 0.6177, 0.238, 0.6177, 0.1287, 0.6011, 0.137, 0.6011, 0.137, 0.6177, 0.1287, 0.6177, 0.09741, 0.6011, 0.1057, 0.6011, 0.1057, 0.6177, 0.09741, 0.6177, 0.2537, 0.6011, 0.262, 0.6011, 0.262, 0.6177, 0.2537, 0.6177, 0.2693, 0.6011, 0.2776, 0.6011, 0.2776, 0.6177, 0.2693, 0.6177, 0.113, 0.5698, 0.1213, 0.5698, 0.1213, 0.5864, 0.113, 0.5864, 0.238, 0.5698, 0.2463, 0.5698, 0.2463, 0.5864, 0.238, 0.5864, 0.1287, 0.5698, 0.137, 0.5698, 0.137, 0.5864, 0.1287, 0.5864, 0.2537, 0.5698, 0.262, 0.5698, 0.262, 0.5864, 0.2537, 0.5864, 0.113, 0.5386, 0.1213, 0.5386, 0.1213, 0.5552, 0.113, 0.5552, 0.238, 0.5386, 0.2463, 0.5386, 0.2463, 0.5552, 0.238, 0.5552, 0.1287, 0.5386, 0.137, 0.5386, 0.137, 0.5552, 0.1287, 0.5552, 0.2537, 0.5386, 0.262, 0.5386, 0.262, 0.5552, 0.2537, 0.5552, 0.2224, 0.5386, 0.2307, 0.5386, 0.2307, 0.5552, 0.2224, 0.5552, 0.1443, 0.5386, 0.1526, 0.5386, 0.1526, 0.5552, 0.1443, 0.5552, 0.488, 0.5698, 0.4963, 0.5698, 0.4963, 0.5864, 0.488, 0.5864, 0.3787, 0.5698, 0.387, 0.5698, 0.387, 0.5864, 0.3787, 0.5864, 0.2224, 0.5073, 0.2307, 0.5073, 0.2307, 0.5239, 0.2224, 0.5239, 0.1443, 0.5073, 0.1526, 0.5073, 0.1526, 0.5239, 0.1443, 0.5239])
me_head_004.materials.append(mat_netherite)
me_head_004.use_remesh_fix_poles = True
me_head_004.use_remesh_preserve_attributes = False
me_head_004.update()

# ---- objects
ob_netherite_helmet_headchild = bpy.data.objects.new('Netherite Helmet_HeadChild', me_head_004)

# ---- transforms, parenting, visibility, modifiers, constraints
ob_netherite_helmet_headchild.location = (0.0, 0.0, 0.0)
ob_netherite_helmet_headchild.rotation_euler = (1.571, -0.0, 3.142)
_m = ob_netherite_helmet_headchild.modifiers.new('Solidify', 'SOLIDIFY')
_m.thickness = -0.039
_m.use_even_offset = True
_m = ob_netherite_helmet_headchild.modifiers.new('Auto Smooth', 'NODES')
_m.node_group = ng_auto_smooth
_gi = [s.identifier for s in ng_auto_smooth.interface.items_tree if s.item_type == 'SOCKET' and s.in_out == 'INPUT']
_m[_gi[1]] = 0.5236  # Angle

# ---- collection membership
col_netherite_1_helmet.objects.link(ob_netherite_helmet_headchild)

# ---- scene / render settings (as saved in the file)
scene.frame_start = 0; scene.frame_end = 997; scene.frame_set(0)
scene.render.engine = 'CYCLES'
scene.render.resolution_y = 1920
scene.render.fps = 3
scene.render.fps_base = 0.1
scene.render.film_transparent = True
scene.render.use_simplify = True
scene.render.simplify_subdivision = 0
scene.cycles.use_denoising = False
scene.cycles.sampling_pattern = 'TABULATED_SOBOL'
scene.cycles.use_light_tree = False
scene.view_settings.view_transform = 'Standard'
bpy.context.view_layer.update()

# ---- added for rendering (the .blend has no active camera and no usable light): camera, sun
cam_auto = bpy.data.cameras.new('AutoCamera')
cam_auto.lens = 50.0
cam_auto.sensor_width = 36.0
cam_auto.clip_end = 1000.0
ob_auto_camera = bpy.data.objects.new('AutoCamera', cam_auto)
scene.collection.objects.link(ob_auto_camera)
ob_auto_camera.location = (1.38651, -1.66381, 3.92871)
ob_auto_camera.rotation_euler = (1.09748, -7.21219e-08, 0.694738)
scene.camera = ob_auto_camera
light_auto_sun = bpy.data.lights.new('AutoSun', 'SUN')
light_auto_sun.energy = 3.0
light_auto_sun.angle = 0.0523599
ob_auto_sun = bpy.data.objects.new('AutoSun', light_auto_sun)
scene.collection.objects.link(ob_auto_sun)
ob_auto_sun.rotation_euler = (0.872665, 0.174533, 0.523599)
bpy.context.view_layer.update()

